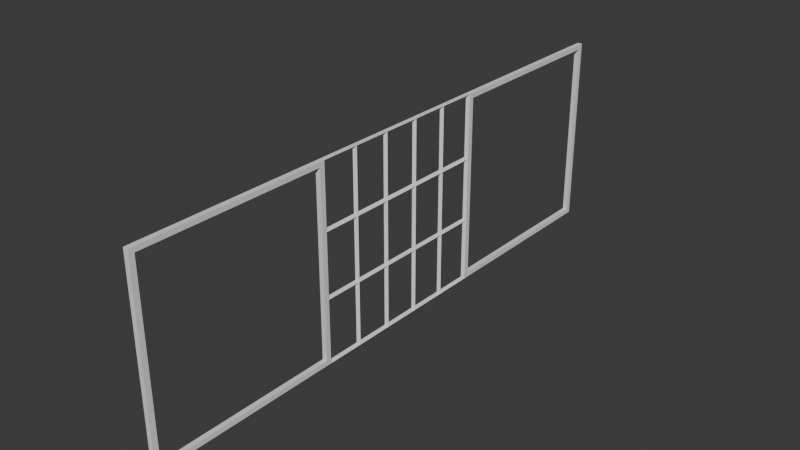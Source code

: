 # Source: FI-029_Factory_Floor_Straight_Window.blend  (saved by Blender 4.2.66; exported with 4.5.12 LTS)
import bpy
from mathutils import Matrix  # noqa: F401  (used for matrix-valued properties, if any)

bpy.ops.wm.read_factory_settings(use_empty=True)
scene = bpy.context.scene
scene.name = 'Scene'

# ---- collections
col_collection = bpy.data.collections.new('Collection'); scene.collection.children.link(col_collection)
col_export = bpy.data.collections.new('Export'); scene.collection.children.link(col_export)

# ---- world
world_world = bpy.data.worlds.new('World'); scene.world = world_world
world_world.use_nodes = True; world_world.node_tree.nodes.clear()
_N = world_world.node_tree.nodes; _L = world_world.node_tree.links
n0 = _N.new('ShaderNodeOutputWorld'); n0.name = 'World Output'; n0.location = (300, 300)
n1 = _N.new('ShaderNodeBackground'); n1.name = 'Background'; n1.location = (10, 300)
n1.inputs[0].default_value = (0.05088, 0.05088, 0.05088, 1.0)
_L.new(n1.outputs[0], n0.inputs[0])
n0.is_active_output = True
world_world.color = (0.05088, 0.05088, 0.05088)
world_world.sun_shadow_jitter_overblur = 0.0

# ---- meshes
me_cube_001 = bpy.data.meshes.new('Cube.001')
me_cube_001.from_pydata([(0.0, -1.0, 0.0), (0.0, -1.0, 2.0), (0.0, 1.0, 0.0), (0.0, 1.0, 2.0), (0.05, -1.0, 0.0), (0.05, -1.0, 2.0), (0.05, 1.0, 0.0), (0.05, 1.0, 2.0), (0.0, -0.9455, 0.0), (0.0, -0.9455, 2.0), (0.05, -0.9455, 0.0), (0.05, -0.9455, 2.0), (0.0, 0.9455, 2.0), (0.05, 0.9455, 0.0), (0.0, 0.9455, 0.0), (0.05, 0.9455, 2.0), (0.0, -1.0, 1.95), (0.0, 1.0, 1.95), (0.05, 1.0, 1.95), (0.05, -1.0, 1.95), (0.05, -0.9455, 1.95), (0.0, -0.9455, 1.95), (0.05, 0.9455, 1.95), (0.0, 0.9455, 1.95), (0.0, 1.0, 0.04996), (0.05, 1.0, 0.04996), (0.05, -1.0, 0.04996), (0.05, -0.9455, 0.04996), (0.0, -0.9455, 0.04996), (0.05, 0.9455, 0.04996), (0.0, 0.9455, 0.04996), (0.0, -1.0, 0.04996)], [], [(23, 12, 3, 17), (17, 3, 7, 18), (20, 11, 5, 19), (19, 5, 1, 16), (8, 10, 4, 0), (11, 9, 1, 5), (15, 12, 9, 11), (14, 13, 10, 8), (22, 15, 11, 20), (16, 1, 9, 21), (18, 7, 15, 22), (2, 6, 13, 14), (7, 3, 12, 15), (21, 9, 12, 23), (25, 18, 22, 29), (31, 16, 21, 28), (26, 19, 16, 31), (27, 20, 19, 26), (24, 17, 18, 25), (30, 23, 17, 24), (14, 30, 24, 2), (2, 24, 25, 6), (10, 27, 26, 4), (4, 26, 31, 0), (13, 29, 27, 10), (0, 31, 28, 8), (6, 25, 29, 13), (8, 28, 30, 14), (21, 23, 22, 20), (27, 28, 21, 20), (29, 30, 28, 27), (29, 22, 23, 30)])
_uv = me_cube_001.uv_layers.new(name='UVMap')
_uv.uv.foreach_set('vector', [0.6175, 0.2429, 0.625, 0.2429, 0.625, 0.25, 0.6175, 0.25, 0.6175, 0.25, 0.625, 0.25, 0.625, 0.5, 0.6175, 0.5, 0.6175, 0.7375, 0.625, 0.7375, 0.625, 0.75, 0.6175, 0.75, 0.6175, 0.75, 0.625, 0.75, 0.625, 1.0, 0.6175, 1.0, 0.125, 0.7375, 0.375, 0.7375, 0.375, 0.75, 0.125, 0.75, 0.625, 0.7375, 0.875, 0.7375, 0.875, 0.75, 0.625, 0.75, 0.625, 0.5071, 0.875, 0.5071, 0.875, 0.7375, 0.625, 0.7375, 0.125, 0.5071, 0.375, 0.5071, 0.375, 0.7375, 0.125, 0.7375, 0.6175, 0.5071, 0.625, 0.5071, 0.625, 0.7375, 0.6175, 0.7375, 0.6175, 0.0, 0.625, 0.0, 0.625, 0.0125, 0.6175, 0.0125, 0.6175, 0.5, 0.625, 0.5, 0.625, 0.5071, 0.6175, 0.5071, 0.125, 0.5, 0.375, 0.5, 0.375, 0.5071, 0.125, 0.5071, 0.625, 0.5, 0.875, 0.5, 0.875, 0.5071, 0.625, 0.5071, 0.6175, 0.0125, 0.625, 0.0125, 0.625, 0.2429, 0.6175, 0.2429, 0.3845, 0.5, 0.6175, 0.5, 0.6175, 0.5071, 0.3845, 0.5071, 0.3845, 0.0, 0.6175, 0.0, 0.6175, 0.0125, 0.3845, 0.0125, 0.3845, 0.75, 0.6175, 0.75, 0.6175, 1.0, 0.3845, 1.0, 0.3845, 0.7375, 0.6175, 0.7375, 0.6175, 0.75, 0.3845, 0.75, 0.3845, 0.25, 0.6175, 0.25, 0.6175, 0.5, 0.3845, 0.5, 0.3845, 0.2429, 0.6175, 0.2429, 0.6175, 0.25, 0.3845, 0.25, 0.375, 0.2429, 0.3845, 0.2429, 0.3845, 0.25, 0.375, 0.25, 0.375, 0.25, 0.3845, 0.25, 0.3845, 0.5, 0.375, 0.5, 0.375, 0.7375, 0.3845, 0.7375, 0.3845, 0.75, 0.375, 0.75, 0.375, 0.75, 0.3845, 0.75, 0.3845, 1.0, 0.375, 1.0, 0.375, 0.5071, 0.3845, 0.5071, 0.3845, 0.7375, 0.375, 0.7375, 0.375, 0.0, 0.3845, 0.0, 0.3845, 0.0125, 0.375, 0.0125, 0.375, 0.5, 0.3845, 0.5, 0.3845, 0.5071, 0.375, 0.5071, 0.375, 0.0125, 0.3845, 0.0125, 0.3845, 0.2429, 0.375, 0.2429, 0.6175, 0.0125, 0.6175, 0.2429, 0.6175, 0.5071, 0.6175, 0.7375, 0.3845, 0.7375, 0.3845, 0.0125, 0.6175, 0.0125, 0.6175, 0.7375, 0.3845, 0.5071, 0.3845, 0.2429, 0.3845, 0.0125, 0.3845, 0.7375, 0.3845, 0.5071, 0.6175, 0.5071, 0.6175, 0.2429, 0.3845, 0.2429])
me_cube_001.materials.append(None)
me_cube_001.update()
me_cube_003 = bpy.data.meshes.new('Cube.003')
me_cube_003.from_pydata([(0.0, -1.0, 0.0), (0.0, -1.0, 2.0), (0.0, 1.0, 0.0), (0.0, 1.0, 2.0), (0.05, -1.0, 0.0), (0.05, -1.0, 2.0), (0.05, 1.0, 0.0), (0.05, 1.0, 2.0), (0.0, -0.9455, 0.0), (0.0, -0.9455, 2.0), (0.05, -0.9455, 0.0), (0.05, -0.9455, 2.0), (0.0, 0.9455, 2.0), (0.05, 0.9455, 0.0), (0.0, 0.9455, 0.0), (0.05, 0.9455, 2.0), (0.0, -1.0, 1.95), (0.0, 1.0, 1.95), (0.05, 1.0, 1.95), (0.05, -1.0, 1.95), (0.05, -0.9455, 1.95), (0.0, -0.9455, 1.95), (0.05, 0.9455, 1.95), (0.0, 0.9455, 1.95), (0.0, 1.0, 0.04996), (0.05, 1.0, 0.04996), (0.05, -1.0, 0.04996), (0.05, -0.9455, 0.04996), (0.0, -0.9455, 0.04996), (0.05, 0.9455, 0.04996), (0.0, 0.9455, 0.04996), (0.0, -1.0, 0.04996)], [], [(23, 12, 3, 17), (17, 3, 7, 18), (20, 11, 5, 19), (19, 5, 1, 16), (8, 10, 4, 0), (11, 9, 1, 5), (15, 12, 9, 11), (14, 13, 10, 8), (22, 15, 11, 20), (16, 1, 9, 21), (18, 7, 15, 22), (2, 6, 13, 14), (7, 3, 12, 15), (21, 9, 12, 23), (25, 18, 22, 29), (31, 16, 21, 28), (26, 19, 16, 31), (27, 20, 19, 26), (24, 17, 18, 25), (30, 23, 17, 24), (14, 30, 24, 2), (2, 24, 25, 6), (10, 27, 26, 4), (4, 26, 31, 0), (13, 29, 27, 10), (0, 31, 28, 8), (6, 25, 29, 13), (8, 28, 30, 14), (21, 23, 22, 20), (27, 28, 21, 20), (29, 30, 28, 27), (29, 22, 23, 30)])
_uv = me_cube_003.uv_layers.new(name='UVMap')
_uv.uv.foreach_set('vector', [0.6175, 0.2429, 0.625, 0.2429, 0.625, 0.25, 0.6175, 0.25, 0.6175, 0.25, 0.625, 0.25, 0.625, 0.5, 0.6175, 0.5, 0.6175, 0.7375, 0.625, 0.7375, 0.625, 0.75, 0.6175, 0.75, 0.6175, 0.75, 0.625, 0.75, 0.625, 1.0, 0.6175, 1.0, 0.125, 0.7375, 0.375, 0.7375, 0.375, 0.75, 0.125, 0.75, 0.625, 0.7375, 0.875, 0.7375, 0.875, 0.75, 0.625, 0.75, 0.625, 0.5071, 0.875, 0.5071, 0.875, 0.7375, 0.625, 0.7375, 0.125, 0.5071, 0.375, 0.5071, 0.375, 0.7375, 0.125, 0.7375, 0.6175, 0.5071, 0.625, 0.5071, 0.625, 0.7375, 0.6175, 0.7375, 0.6175, 0.0, 0.625, 0.0, 0.625, 0.0125, 0.6175, 0.0125, 0.6175, 0.5, 0.625, 0.5, 0.625, 0.5071, 0.6175, 0.5071, 0.125, 0.5, 0.375, 0.5, 0.375, 0.5071, 0.125, 0.5071, 0.625, 0.5, 0.875, 0.5, 0.875, 0.5071, 0.625, 0.5071, 0.6175, 0.0125, 0.625, 0.0125, 0.625, 0.2429, 0.6175, 0.2429, 0.3845, 0.5, 0.6175, 0.5, 0.6175, 0.5071, 0.3845, 0.5071, 0.3845, 0.0, 0.6175, 0.0, 0.6175, 0.0125, 0.3845, 0.0125, 0.3845, 0.75, 0.6175, 0.75, 0.6175, 1.0, 0.3845, 1.0, 0.3845, 0.7375, 0.6175, 0.7375, 0.6175, 0.75, 0.3845, 0.75, 0.3845, 0.25, 0.6175, 0.25, 0.6175, 0.5, 0.3845, 0.5, 0.3845, 0.2429, 0.6175, 0.2429, 0.6175, 0.25, 0.3845, 0.25, 0.375, 0.2429, 0.3845, 0.2429, 0.3845, 0.25, 0.375, 0.25, 0.375, 0.25, 0.3845, 0.25, 0.3845, 0.5, 0.375, 0.5, 0.375, 0.7375, 0.3845, 0.7375, 0.3845, 0.75, 0.375, 0.75, 0.375, 0.75, 0.3845, 0.75, 0.3845, 1.0, 0.375, 1.0, 0.375, 0.5071, 0.3845, 0.5071, 0.3845, 0.7375, 0.375, 0.7375, 0.375, 0.0, 0.3845, 0.0, 0.3845, 0.0125, 0.375, 0.0125, 0.375, 0.5, 0.3845, 0.5, 0.3845, 0.5071, 0.375, 0.5071, 0.375, 0.0125, 0.3845, 0.0125, 0.3845, 0.2429, 0.375, 0.2429, 0.6175, 0.0125, 0.6175, 0.2429, 0.6175, 0.5071, 0.6175, 0.7375, 0.3845, 0.7375, 0.3845, 0.0125, 0.6175, 0.0125, 0.6175, 0.7375, 0.3845, 0.5071, 0.3845, 0.2429, 0.3845, 0.0125, 0.3845, 0.7375, 0.3845, 0.5071, 0.6175, 0.5071, 0.6175, 0.2429, 0.3845, 0.2429])
me_cube_003.materials.append(None)
me_cube_003.update()
me_plane_001 = bpy.data.meshes.new('Plane.001')
me_plane_001.from_pydata([(0.05, -1.0, 0.0), (-3.297e-07, -1.0, 0.0), (0.05, -1.0, 2.0), (5.96e-08, -1.0, 2.0), (0.05, 1.0, 0.0), (-5.96e-08, 1.0, 0.0), (0.05, 1.0, 2.0), (3.297e-07, 1.0, 2.0), (0.05, 0.6, 0.0), (-1.136e-07, 0.6, 0.0), (0.05, 0.2, 0.0), (-1.676e-07, 0.2, 0.0), (0.05, -0.2, 0.0), (-2.217e-07, -0.2, 0.0), (0.05, -0.6, 0.0), (-2.757e-07, -0.6, 0.0), (0.05, -0.6, 2.0), (1.136e-07, -0.6, 2.0), (0.05, -0.2, 2.0), (1.676e-07, -0.2, 2.0), (0.05, 0.2, 2.0), (2.217e-07, 0.2, 2.0), (0.05, 0.6, 2.0), (2.757e-07, 0.6, 2.0), (0.05, -1.0, 0.6667), (-1.993e-07, -1.0, 0.6667), (0.05, -1.0, 1.333), (-6.892e-08, -1.0, 1.333), (0.05, 1.0, 1.333), (1.993e-07, 1.0, 1.333), (0.05, 1.0, 0.6667), (6.892e-08, 1.0, 0.6667), (0.05, -0.6, 1.333), (-1.49e-08, -0.6, 1.333), (0.05, -0.6, 0.6667), (-1.453e-07, -0.6, 0.6667), (0.05, -0.2, 1.333), (3.725e-08, -0.2, 1.333), (0.05, -0.2, 0.6667), (-9.127e-08, -0.2, 0.6667), (0.05, 0.2, 1.333), (9.127e-08, 0.2, 1.333), (0.05, 0.2, 0.6667), (-3.725e-08, 0.2, 0.6667), (0.05, 0.6, 1.333), (1.453e-07, 0.6, 1.333), (0.05, 0.6, 0.6667), (1.49e-08, 0.6, 0.6667), (0.025, 0.625, 1.358), (0.025, 0.625, 1.975), (0.025, 0.975, 1.975), (0.025, 0.975, 1.358), (0.025, -0.975, 1.358), (0.025, -0.975, 1.975), (0.025, -0.625, 1.975), (0.025, -0.625, 1.358), (0.025, -0.575, 1.358), (0.025, -0.575, 1.975), (0.025, -0.225, 1.975), (0.025, -0.225, 1.358), (0.025, -0.175, 1.358), (0.025, -0.175, 1.975), (0.025, 0.175, 1.975), (0.025, 0.175, 1.358), (0.025, 0.225, 1.358), (0.025, 0.225, 1.975), (0.025, 0.575, 1.975), (0.025, 0.575, 1.358), (0.025, 0.225, 0.025), (0.025, 0.225, 0.6417), (0.025, 0.575, 0.6417), (0.025, 0.575, 0.025), (0.025, 0.225, 0.6917), (0.025, 0.225, 1.308), (0.025, 0.575, 1.308), (0.025, 0.575, 0.6917), (0.025, -0.175, 0.025), (0.025, -0.175, 0.6417), (0.025, 0.175, 0.6417), (0.025, 0.175, 0.025), (0.025, -0.175, 0.6917), (0.025, -0.175, 1.308), (0.025, 0.175, 1.308), (0.025, 0.175, 0.6917), (0.025, -0.575, 0.025), (0.025, -0.575, 0.6417), (0.025, -0.225, 0.6417), (0.025, -0.225, 0.025), (0.025, -0.575, 0.6917), (0.025, -0.575, 1.308), (0.025, -0.225, 1.308), (0.025, -0.225, 0.6917), (0.025, -0.975, 0.025), (0.025, -0.975, 0.6417), (0.025, -0.625, 0.6417), (0.025, -0.625, 0.025), (0.025, -0.975, 0.6917), (0.025, -0.975, 1.308), (0.025, -0.625, 1.308), (0.025, -0.625, 0.6917), (0.025, 0.625, 0.025), (0.025, 0.625, 0.6417), (0.025, 0.975, 0.6417), (0.025, 0.975, 0.025), (0.025, 0.625, 0.6917), (0.025, 0.625, 1.308), (0.025, 0.975, 1.308), (0.025, 0.975, 0.6917)], [], [(48, 49, 22, 44), (49, 48, 45, 23), (49, 50, 6, 22), (50, 49, 23, 7), (50, 51, 28, 6), (51, 50, 7, 29), (51, 48, 44, 28), (48, 51, 29, 45), (52, 53, 2, 26), (53, 52, 27, 3), (53, 54, 16, 2), (54, 53, 3, 17), (54, 55, 32, 16), (55, 54, 17, 33), (55, 52, 26, 32), (52, 55, 33, 27), (56, 57, 16, 32), (57, 56, 33, 17), (57, 58, 18, 16), (58, 57, 17, 19), (58, 59, 36, 18), (59, 58, 19, 37), (59, 56, 32, 36), (56, 59, 37, 33), (60, 61, 18, 36), (61, 60, 37, 19), (61, 62, 20, 18), (62, 61, 19, 21), (62, 63, 40, 20), (63, 62, 21, 41), (63, 60, 36, 40), (60, 63, 41, 37), (64, 65, 20, 40), (65, 64, 41, 21), (65, 66, 22, 20), (66, 65, 21, 23), (66, 67, 44, 22), (67, 66, 23, 45), (67, 64, 40, 44), (64, 67, 45, 41), (68, 69, 42, 10), (69, 68, 11, 43), (69, 70, 46, 42), (70, 69, 43, 47), (70, 71, 8, 46), (71, 70, 47, 9), (71, 68, 10, 8), (68, 71, 9, 11), (72, 73, 40, 42), (73, 72, 43, 41), (73, 74, 44, 40), (74, 73, 41, 45), (74, 75, 46, 44), (75, 74, 45, 47), (75, 72, 42, 46), (72, 75, 47, 43), (76, 77, 38, 12), (77, 76, 13, 39), (77, 78, 42, 38), (78, 77, 39, 43), (78, 79, 10, 42), (79, 78, 43, 11), (79, 76, 12, 10), (76, 79, 11, 13), (80, 81, 36, 38), (81, 80, 39, 37), (81, 82, 40, 36), (82, 81, 37, 41), (82, 83, 42, 40), (83, 82, 41, 43), (83, 80, 38, 42), (80, 83, 43, 39), (84, 85, 34, 14), (85, 84, 15, 35), (85, 86, 38, 34), (86, 85, 35, 39), (86, 87, 12, 38), (87, 86, 39, 13), (87, 84, 14, 12), (84, 87, 13, 15), (88, 89, 32, 34), (89, 88, 35, 33), (89, 90, 36, 32), (90, 89, 33, 37), (90, 91, 38, 36), (91, 90, 37, 39), (91, 88, 34, 38), (88, 91, 39, 35), (92, 93, 24, 0), (93, 92, 1, 25), (93, 94, 34, 24), (94, 93, 25, 35), (94, 95, 14, 34), (95, 94, 35, 15), (95, 92, 0, 14), (92, 95, 15, 1), (96, 97, 26, 24), (97, 96, 25, 27), (97, 98, 32, 26), (98, 97, 27, 33), (98, 99, 34, 32), (99, 98, 33, 35), (99, 96, 24, 34), (96, 99, 35, 25), (100, 101, 46, 8), (101, 100, 9, 47), (101, 102, 30, 46), (102, 101, 47, 31), (102, 103, 4, 30), (103, 102, 31, 5), (103, 100, 8, 4), (100, 103, 5, 9), (104, 105, 44, 46), (105, 104, 47, 45), (105, 106, 28, 44), (106, 105, 45, 29), (106, 107, 30, 28), (107, 106, 29, 31), (107, 104, 46, 30), (104, 107, 31, 47), (7, 23, 22, 6), (23, 21, 20, 22), (21, 19, 18, 20), (19, 17, 16, 18), (17, 3, 2, 16), (5, 31, 30, 4), (31, 29, 28, 30), (29, 7, 6, 28), (1, 15, 14, 0), (15, 13, 12, 14), (13, 11, 10, 12), (11, 9, 8, 10), (9, 5, 4, 8), (3, 27, 26, 2), (27, 25, 24, 26), (25, 1, 0, 24)])
_uv = me_plane_001.uv_layers.new(name='UVMap')
_uv.uv.foreach_set('vector', [0.6667, 0.8, 1.0, 0.8, 1.0, 0.8, 0.6667, 0.8, 1.0, 0.8, 0.6667, 0.8, 0.6667, 0.8, 1.0, 0.8, 1.0, 0.8, 1.0, 1.0, 1.0, 1.0, 1.0, 0.8, 1.0, 1.0, 1.0, 0.8, 1.0, 0.8, 1.0, 1.0, 1.0, 1.0, 0.6667, 1.0, 0.6667, 1.0, 1.0, 1.0, 0.6667, 1.0, 1.0, 1.0, 1.0, 1.0, 0.6667, 1.0, 0.6667, 1.0, 0.6667, 0.8, 0.6667, 0.8, 0.6667, 1.0, 0.6667, 0.8, 0.6667, 1.0, 0.6667, 1.0, 0.6667, 0.8, 0.6667, 0.0, 1.0, 0.0, 1.0, 0.0, 0.6667, 0.0, 1.0, 0.0, 0.6667, 0.0, 0.6667, 0.0, 1.0, 0.0, 1.0, 0.0, 1.0, 0.2, 1.0, 0.2, 1.0, 0.0, 1.0, 0.2, 1.0, 0.0, 1.0, 0.0, 1.0, 0.2, 1.0, 0.2, 0.6667, 0.2, 0.6667, 0.2, 1.0, 0.2, 0.6667, 0.2, 1.0, 0.2, 1.0, 0.2, 0.6667, 0.2, 0.6667, 0.2, 0.6667, 0.0, 0.6667, 0.0, 0.6667, 0.2, 0.6667, 0.0, 0.6667, 0.2, 0.6667, 0.2, 0.6667, 0.0, 0.6667, 0.2, 1.0, 0.2, 1.0, 0.2, 0.6667, 0.2, 1.0, 0.2, 0.6667, 0.2, 0.6667, 0.2, 1.0, 0.2, 1.0, 0.2, 1.0, 0.4, 1.0, 0.4, 1.0, 0.2, 1.0, 0.4, 1.0, 0.2, 1.0, 0.2, 1.0, 0.4, 1.0, 0.4, 0.6667, 0.4, 0.6667, 0.4, 1.0, 0.4, 0.6667, 0.4, 1.0, 0.4, 1.0, 0.4, 0.6667, 0.4, 0.6667, 0.4, 0.6667, 0.2, 0.6667, 0.2, 0.6667, 0.4, 0.6667, 0.2, 0.6667, 0.4, 0.6667, 0.4, 0.6667, 0.2, 0.6667, 0.4, 1.0, 0.4, 1.0, 0.4, 0.6667, 0.4, 1.0, 0.4, 0.6667, 0.4, 0.6667, 0.4, 1.0, 0.4, 1.0, 0.4, 1.0, 0.6, 1.0, 0.6, 1.0, 0.4, 1.0, 0.6, 1.0, 0.4, 1.0, 0.4, 1.0, 0.6, 1.0, 0.6, 0.6667, 0.6, 0.6667, 0.6, 1.0, 0.6, 0.6667, 0.6, 1.0, 0.6, 1.0, 0.6, 0.6667, 0.6, 0.6667, 0.6, 0.6667, 0.4, 0.6667, 0.4, 0.6667, 0.6, 0.6667, 0.4, 0.6667, 0.6, 0.6667, 0.6, 0.6667, 0.4, 0.6667, 0.6, 1.0, 0.6, 1.0, 0.6, 0.6667, 0.6, 1.0, 0.6, 0.6667, 0.6, 0.6667, 0.6, 1.0, 0.6, 1.0, 0.6, 1.0, 0.8, 1.0, 0.8, 1.0, 0.6, 1.0, 0.8, 1.0, 0.6, 1.0, 0.6, 1.0, 0.8, 1.0, 0.8, 0.6667, 0.8, 0.6667, 0.8, 1.0, 0.8, 0.6667, 0.8, 1.0, 0.8, 1.0, 0.8, 0.6667, 0.8, 0.6667, 0.8, 0.6667, 0.6, 0.6667, 0.6, 0.6667, 0.8, 0.6667, 0.6, 0.6667, 0.8, 0.6667, 0.8, 0.6667, 0.6, 0.0, 0.6, 0.3333, 0.6, 0.3333, 0.6, 0.0, 0.6, 0.3333, 0.6, 0.0, 0.6, 0.0, 0.6, 0.3333, 0.6, 0.3333, 0.6, 0.3333, 0.8, 0.3333, 0.8, 0.3333, 0.6, 0.3333, 0.8, 0.3333, 0.6, 0.3333, 0.6, 0.3333, 0.8, 0.3333, 0.8, 0.0, 0.8, 0.0, 0.8, 0.3333, 0.8, 0.0, 0.8, 0.3333, 0.8, 0.3333, 0.8, 0.0, 0.8, 0.0, 0.8, 0.0, 0.6, 0.0, 0.6, 0.0, 0.8, 0.0, 0.6, 0.0, 0.8, 0.0, 0.8, 0.0, 0.6, 0.3333, 0.6, 0.6667, 0.6, 0.6667, 0.6, 0.3333, 0.6, 0.6667, 0.6, 0.3333, 0.6, 0.3333, 0.6, 0.6667, 0.6, 0.6667, 0.6, 0.6667, 0.8, 0.6667, 0.8, 0.6667, 0.6, 0.6667, 0.8, 0.6667, 0.6, 0.6667, 0.6, 0.6667, 0.8, 0.6667, 0.8, 0.3333, 0.8, 0.3333, 0.8, 0.6667, 0.8, 0.3333, 0.8, 0.6667, 0.8, 0.6667, 0.8, 0.3333, 0.8, 0.3333, 0.8, 0.3333, 0.6, 0.3333, 0.6, 0.3333, 0.8, 0.3333, 0.6, 0.3333, 0.8, 0.3333, 0.8, 0.3333, 0.6, 0.0, 0.4, 0.3333, 0.4, 0.3333, 0.4, 0.0, 0.4, 0.3333, 0.4, 0.0, 0.4, 0.0, 0.4, 0.3333, 0.4, 0.3333, 0.4, 0.3333, 0.6, 0.3333, 0.6, 0.3333, 0.4, 0.3333, 0.6, 0.3333, 0.4, 0.3333, 0.4, 0.3333, 0.6, 0.3333, 0.6, 0.0, 0.6, 0.0, 0.6, 0.3333, 0.6, 0.0, 0.6, 0.3333, 0.6, 0.3333, 0.6, 0.0, 0.6, 0.0, 0.6, 0.0, 0.4, 0.0, 0.4, 0.0, 0.6, 0.0, 0.4, 0.0, 0.6, 0.0, 0.6, 0.0, 0.4, 0.3333, 0.4, 0.6667, 0.4, 0.6667, 0.4, 0.3333, 0.4, 0.6667, 0.4, 0.3333, 0.4, 0.3333, 0.4, 0.6667, 0.4, 0.6667, 0.4, 0.6667, 0.6, 0.6667, 0.6, 0.6667, 0.4, 0.6667, 0.6, 0.6667, 0.4, 0.6667, 0.4, 0.6667, 0.6, 0.6667, 0.6, 0.3333, 0.6, 0.3333, 0.6, 0.6667, 0.6, 0.3333, 0.6, 0.6667, 0.6, 0.6667, 0.6, 0.3333, 0.6, 0.3333, 0.6, 0.3333, 0.4, 0.3333, 0.4, 0.3333, 0.6, 0.3333, 0.4, 0.3333, 0.6, 0.3333, 0.6, 0.3333, 0.4, 0.0, 0.2, 0.3333, 0.2, 0.3333, 0.2, 0.0, 0.2, 0.3333, 0.2, 0.0, 0.2, 0.0, 0.2, 0.3333, 0.2, 0.3333, 0.2, 0.3333, 0.4, 0.3333, 0.4, 0.3333, 0.2, 0.3333, 0.4, 0.3333, 0.2, 0.3333, 0.2, 0.3333, 0.4, 0.3333, 0.4, 0.0, 0.4, 0.0, 0.4, 0.3333, 0.4, 0.0, 0.4, 0.3333, 0.4, 0.3333, 0.4, 0.0, 0.4, 0.0, 0.4, 0.0, 0.2, 0.0, 0.2, 0.0, 0.4, 0.0, 0.2, 0.0, 0.4, 0.0, 0.4, 0.0, 0.2, 0.3333, 0.2, 0.6667, 0.2, 0.6667, 0.2, 0.3333, 0.2, 0.6667, 0.2, 0.3333, 0.2, 0.3333, 0.2, 0.6667, 0.2, 0.6667, 0.2, 0.6667, 0.4, 0.6667, 0.4, 0.6667, 0.2, 0.6667, 0.4, 0.6667, 0.2, 0.6667, 0.2, 0.6667, 0.4, 0.6667, 0.4, 0.3333, 0.4, 0.3333, 0.4, 0.6667, 0.4, 0.3333, 0.4, 0.6667, 0.4, 0.6667, 0.4, 0.3333, 0.4, 0.3333, 0.4, 0.3333, 0.2, 0.3333, 0.2, 0.3333, 0.4, 0.3333, 0.2, 0.3333, 0.4, 0.3333, 0.4, 0.3333, 0.2, 0.0, 0.0, 0.3333, 0.0, 0.3333, 0.0, 0.0, 0.0, 0.3333, 0.0, 0.0, 0.0, 0.0, 0.0, 0.3333, 0.0, 0.3333, 0.0, 0.3333, 0.2, 0.3333, 0.2, 0.3333, 0.0, 0.3333, 0.2, 0.3333, 0.0, 0.3333, 0.0, 0.3333, 0.2, 0.3333, 0.2, 0.0, 0.2, 0.0, 0.2, 0.3333, 0.2, 0.0, 0.2, 0.3333, 0.2, 0.3333, 0.2, 0.0, 0.2, 0.0, 0.2, 0.0, 0.0, 0.0, 0.0, 0.0, 0.2, 0.0, 0.0, 0.0, 0.2, 0.0, 0.2, 0.0, 0.0, 0.3333, 0.0, 0.6667, 0.0, 0.6667, 0.0, 0.3333, 0.0, 0.6667, 0.0, 0.3333, 0.0, 0.3333, 0.0, 0.6667, 0.0, 0.6667, 0.0, 0.6667, 0.2, 0.6667, 0.2, 0.6667, 0.0, 0.6667, 0.2, 0.6667, 0.0, 0.6667, 0.0, 0.6667, 0.2, 0.6667, 0.2, 0.3333, 0.2, 0.3333, 0.2, 0.6667, 0.2, 0.3333, 0.2, 0.6667, 0.2, 0.6667, 0.2, 0.3333, 0.2, 0.3333, 0.2, 0.3333, 0.0, 0.3333, 0.0, 0.3333, 0.2, 0.3333, 0.0, 0.3333, 0.2, 0.3333, 0.2, 0.3333, 0.0, 0.0, 0.8, 0.3333, 0.8, 0.3333, 0.8, 0.0, 0.8, 0.3333, 0.8, 0.0, 0.8, 0.0, 0.8, 0.3333, 0.8, 0.3333, 0.8, 0.3333, 1.0, 0.3333, 1.0, 0.3333, 0.8, 0.3333, 1.0, 0.3333, 0.8, 0.3333, 0.8, 0.3333, 1.0, 0.3333, 1.0, 0.0, 1.0, 0.0, 1.0, 0.3333, 1.0, 0.0, 1.0, 0.3333, 1.0, 0.3333, 1.0, 0.0, 1.0, 0.0, 1.0, 0.0, 0.8, 0.0, 0.8, 0.0, 1.0, 0.0, 0.8, 0.0, 1.0, 0.0, 1.0, 0.0, 0.8, 0.3333, 0.8, 0.6667, 0.8, 0.6667, 0.8, 0.3333, 0.8, 0.6667, 0.8, 0.3333, 0.8, 0.3333, 0.8, 0.6667, 0.8, 0.6667, 0.8, 0.6667, 1.0, 0.6667, 1.0, 0.6667, 0.8, 0.6667, 1.0, 0.6667, 0.8, 0.6667, 0.8, 0.6667, 1.0, 0.6667, 1.0, 0.3333, 1.0, 0.3333, 1.0, 0.6667, 1.0, 0.3333, 1.0, 0.6667, 1.0, 0.6667, 1.0, 0.3333, 1.0, 0.3333, 1.0, 0.3333, 0.8, 0.3333, 0.8, 0.3333, 1.0, 0.3333, 0.8, 0.3333, 1.0, 0.3333, 1.0, 0.3333, 0.8, 1.0, 1.0, 1.0, 0.8, 1.0, 0.8, 1.0, 1.0, 1.0, 0.8, 1.0, 0.6, 1.0, 0.6, 1.0, 0.8, 1.0, 0.6, 1.0, 0.4, 1.0, 0.4, 1.0, 0.6, 1.0, 0.4, 1.0, 0.2, 1.0, 0.2, 1.0, 0.4, 1.0, 0.2, 1.0, 0.0, 1.0, 0.0, 1.0, 0.2, 0.0, 1.0, 0.3333, 1.0, 0.3333, 1.0, 0.0, 1.0, 0.3333, 1.0, 0.6667, 1.0, 0.6667, 1.0, 0.3333, 1.0, 0.6667, 1.0, 1.0, 1.0, 1.0, 1.0, 0.6667, 1.0, 0.0, 0.0, 0.0, 0.2, 0.0, 0.2, 0.0, 0.0, 0.0, 0.2, 0.0, 0.4, 0.0, 0.4, 0.0, 0.2, 0.0, 0.4, 0.0, 0.6, 0.0, 0.6, 0.0, 0.4, 0.0, 0.6, 0.0, 0.8, 0.0, 0.8, 0.0, 0.6, 0.0, 0.8, 0.0, 1.0, 0.0, 1.0, 0.0, 0.8, 1.0, 0.0, 0.6667, 0.0, 0.6667, 0.0, 1.0, 0.0, 0.6667, 0.0, 0.3333, 0.0, 0.3333, 0.0, 0.6667, 0.0, 0.3333, 0.0, 0.0, 0.0, 0.0, 0.0, 0.3333, 0.0])
me_plane_001.update()

# ---- objects
ob_cube_001 = bpy.data.objects.new('Cube.001', me_cube_001)
ob_cube_002 = bpy.data.objects.new('Cube.002', me_cube_003)
ob_fi_029_factory_floor_straight_window = bpy.data.objects.new('FI-029 Factory Floor Straight Window', me_plane_001)

# ---- transforms, parenting, visibility, modifiers, constraints
ob_cube_001.location = (0.0, -2.0, 0.0)
ob_cube_002.location = (0.0, 2.0, 0.0)
ob_fi_029_factory_floor_straight_window.location = (0.0, 0.0, 0.0)

# ---- collection membership
col_collection.objects.link(ob_cube_001)
col_collection.objects.link(ob_cube_002)
col_export.objects.link(ob_fi_029_factory_floor_straight_window)

# ---- scene / render settings (as saved in the file)
scene.frame_start = 1; scene.frame_end = 250; scene.frame_set(1)
scene.render.engine = 'BLENDER_EEVEE_NEXT'
bpy.context.view_layer.update()

# ---- added for rendering (the .blend has no active camera and no usable light): camera, sun
cam_auto = bpy.data.cameras.new('AutoCamera')
cam_auto.lens = 50.0
cam_auto.sensor_width = 36.0
cam_auto.clip_end = 1000.0
ob_auto_camera = bpy.data.objects.new('AutoCamera', cam_auto)
scene.collection.objects.link(ob_auto_camera)
ob_auto_camera.location = (5.87682, -7.0222, 5.68145)
ob_auto_camera.rotation_euler = (1.09748, -7.21219e-08, 0.694738)
scene.camera = ob_auto_camera
light_auto_sun = bpy.data.lights.new('AutoSun', 'SUN')
light_auto_sun.energy = 3.0
light_auto_sun.angle = 0.0523599
ob_auto_sun = bpy.data.objects.new('AutoSun', light_auto_sun)
scene.collection.objects.link(ob_auto_sun)
ob_auto_sun.rotation_euler = (0.872665, 0.174533, 0.523599)
bpy.context.view_layer.update()
